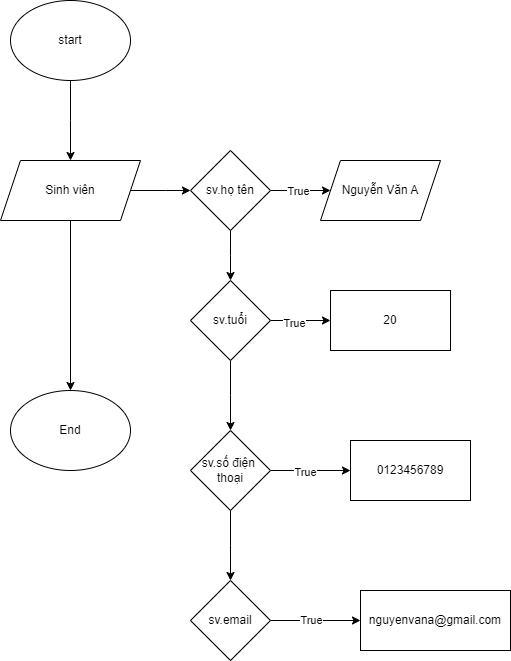

The diagram above was exported from draw.io. Its source (the exported page's mxGraphModel, read from the mxfile embedded in the PNG):
<mxGraphModel dx="1290" dy="566" grid="1" gridSize="10" guides="1" tooltips="1" connect="1" arrows="1" fold="1" page="1" pageScale="1" pageWidth="827" pageHeight="1169" math="0" shadow="0">
  <root>
    <mxCell id="WIyWlLk6GJQsqaUBKTNV-0" />
    <mxCell id="WIyWlLk6GJQsqaUBKTNV-1" parent="WIyWlLk6GJQsqaUBKTNV-0" />
    <mxCell id="wFbWjETtI9oIqS6Yr8XH-1" style="edgeStyle=orthogonalEdgeStyle;rounded=0;orthogonalLoop=1;jettySize=auto;html=1;" edge="1" parent="WIyWlLk6GJQsqaUBKTNV-1" source="wFbWjETtI9oIqS6Yr8XH-0">
      <mxGeometry relative="1" as="geometry">
        <mxPoint x="290" y="180" as="targetPoint" />
      </mxGeometry>
    </mxCell>
    <mxCell id="wFbWjETtI9oIqS6Yr8XH-0" value="start" style="ellipse;whiteSpace=wrap;html=1;" vertex="1" parent="WIyWlLk6GJQsqaUBKTNV-1">
      <mxGeometry x="230" y="20" width="120" height="80" as="geometry" />
    </mxCell>
    <mxCell id="wFbWjETtI9oIqS6Yr8XH-6" style="edgeStyle=orthogonalEdgeStyle;rounded=0;orthogonalLoop=1;jettySize=auto;html=1;" edge="1" parent="WIyWlLk6GJQsqaUBKTNV-1" source="wFbWjETtI9oIqS6Yr8XH-2">
      <mxGeometry relative="1" as="geometry">
        <mxPoint x="410" y="210" as="targetPoint" />
      </mxGeometry>
    </mxCell>
    <mxCell id="wFbWjETtI9oIqS6Yr8XH-26" style="edgeStyle=orthogonalEdgeStyle;rounded=0;orthogonalLoop=1;jettySize=auto;html=1;" edge="1" parent="WIyWlLk6GJQsqaUBKTNV-1" source="wFbWjETtI9oIqS6Yr8XH-2" target="wFbWjETtI9oIqS6Yr8XH-27">
      <mxGeometry relative="1" as="geometry">
        <mxPoint x="290" y="390" as="targetPoint" />
      </mxGeometry>
    </mxCell>
    <mxCell id="wFbWjETtI9oIqS6Yr8XH-2" value="Sinh viên" style="shape=parallelogram;perimeter=parallelogramPerimeter;whiteSpace=wrap;html=1;fixedSize=1;" vertex="1" parent="WIyWlLk6GJQsqaUBKTNV-1">
      <mxGeometry x="220" y="180" width="140" height="60" as="geometry" />
    </mxCell>
    <mxCell id="wFbWjETtI9oIqS6Yr8XH-8" style="edgeStyle=orthogonalEdgeStyle;rounded=0;orthogonalLoop=1;jettySize=auto;html=1;" edge="1" parent="WIyWlLk6GJQsqaUBKTNV-1" source="wFbWjETtI9oIqS6Yr8XH-7">
      <mxGeometry relative="1" as="geometry">
        <mxPoint x="550" y="210" as="targetPoint" />
      </mxGeometry>
    </mxCell>
    <mxCell id="wFbWjETtI9oIqS6Yr8XH-22" value="True" style="edgeLabel;html=1;align=center;verticalAlign=middle;resizable=0;points=[];" vertex="1" connectable="0" parent="wFbWjETtI9oIqS6Yr8XH-8">
      <mxGeometry x="-0.1141" relative="1" as="geometry">
        <mxPoint as="offset" />
      </mxGeometry>
    </mxCell>
    <mxCell id="wFbWjETtI9oIqS6Yr8XH-10" style="edgeStyle=orthogonalEdgeStyle;rounded=0;orthogonalLoop=1;jettySize=auto;html=1;" edge="1" parent="WIyWlLk6GJQsqaUBKTNV-1" source="wFbWjETtI9oIqS6Yr8XH-7">
      <mxGeometry relative="1" as="geometry">
        <mxPoint x="450" y="300" as="targetPoint" />
      </mxGeometry>
    </mxCell>
    <mxCell id="wFbWjETtI9oIqS6Yr8XH-7" value="sv.họ tên" style="rhombus;whiteSpace=wrap;html=1;" vertex="1" parent="WIyWlLk6GJQsqaUBKTNV-1">
      <mxGeometry x="410" y="170" width="80" height="80" as="geometry" />
    </mxCell>
    <mxCell id="wFbWjETtI9oIqS6Yr8XH-9" value="Nguyễn Văn A" style="shape=parallelogram;perimeter=parallelogramPerimeter;whiteSpace=wrap;html=1;fixedSize=1;" vertex="1" parent="WIyWlLk6GJQsqaUBKTNV-1">
      <mxGeometry x="540" y="180" width="120" height="60" as="geometry" />
    </mxCell>
    <mxCell id="wFbWjETtI9oIqS6Yr8XH-12" style="edgeStyle=orthogonalEdgeStyle;rounded=0;orthogonalLoop=1;jettySize=auto;html=1;" edge="1" parent="WIyWlLk6GJQsqaUBKTNV-1" source="wFbWjETtI9oIqS6Yr8XH-11">
      <mxGeometry relative="1" as="geometry">
        <mxPoint x="550" y="340" as="targetPoint" />
      </mxGeometry>
    </mxCell>
    <mxCell id="wFbWjETtI9oIqS6Yr8XH-23" value="True" style="edgeLabel;html=1;align=center;verticalAlign=middle;resizable=0;points=[];" vertex="1" connectable="0" parent="wFbWjETtI9oIqS6Yr8XH-12">
      <mxGeometry x="-0.2463" y="-2" relative="1" as="geometry">
        <mxPoint as="offset" />
      </mxGeometry>
    </mxCell>
    <mxCell id="wFbWjETtI9oIqS6Yr8XH-14" style="edgeStyle=orthogonalEdgeStyle;rounded=0;orthogonalLoop=1;jettySize=auto;html=1;" edge="1" parent="WIyWlLk6GJQsqaUBKTNV-1" source="wFbWjETtI9oIqS6Yr8XH-11">
      <mxGeometry relative="1" as="geometry">
        <mxPoint x="450" y="450" as="targetPoint" />
      </mxGeometry>
    </mxCell>
    <mxCell id="wFbWjETtI9oIqS6Yr8XH-11" value="sv.tuổi" style="rhombus;whiteSpace=wrap;html=1;" vertex="1" parent="WIyWlLk6GJQsqaUBKTNV-1">
      <mxGeometry x="410" y="300" width="80" height="80" as="geometry" />
    </mxCell>
    <mxCell id="wFbWjETtI9oIqS6Yr8XH-13" value="20" style="rounded=0;whiteSpace=wrap;html=1;" vertex="1" parent="WIyWlLk6GJQsqaUBKTNV-1">
      <mxGeometry x="550" y="310" width="120" height="60" as="geometry" />
    </mxCell>
    <mxCell id="wFbWjETtI9oIqS6Yr8XH-16" style="edgeStyle=orthogonalEdgeStyle;rounded=0;orthogonalLoop=1;jettySize=auto;html=1;" edge="1" parent="WIyWlLk6GJQsqaUBKTNV-1" source="wFbWjETtI9oIqS6Yr8XH-15">
      <mxGeometry relative="1" as="geometry">
        <mxPoint x="570" y="490" as="targetPoint" />
      </mxGeometry>
    </mxCell>
    <mxCell id="wFbWjETtI9oIqS6Yr8XH-24" value="True" style="edgeLabel;html=1;align=center;verticalAlign=middle;resizable=0;points=[];" vertex="1" connectable="0" parent="wFbWjETtI9oIqS6Yr8XH-16">
      <mxGeometry x="-0.1603" y="-1" relative="1" as="geometry">
        <mxPoint as="offset" />
      </mxGeometry>
    </mxCell>
    <mxCell id="wFbWjETtI9oIqS6Yr8XH-18" style="edgeStyle=orthogonalEdgeStyle;rounded=0;orthogonalLoop=1;jettySize=auto;html=1;" edge="1" parent="WIyWlLk6GJQsqaUBKTNV-1" source="wFbWjETtI9oIqS6Yr8XH-15">
      <mxGeometry relative="1" as="geometry">
        <mxPoint x="450" y="600" as="targetPoint" />
      </mxGeometry>
    </mxCell>
    <mxCell id="wFbWjETtI9oIqS6Yr8XH-15" value="sv.số điện&amp;nbsp;&lt;br&gt;thoại" style="rhombus;whiteSpace=wrap;html=1;" vertex="1" parent="WIyWlLk6GJQsqaUBKTNV-1">
      <mxGeometry x="410" y="450" width="80" height="80" as="geometry" />
    </mxCell>
    <mxCell id="wFbWjETtI9oIqS6Yr8XH-17" value="0123456789" style="rounded=0;whiteSpace=wrap;html=1;" vertex="1" parent="WIyWlLk6GJQsqaUBKTNV-1">
      <mxGeometry x="570" y="460" width="120" height="60" as="geometry" />
    </mxCell>
    <mxCell id="wFbWjETtI9oIqS6Yr8XH-20" style="edgeStyle=orthogonalEdgeStyle;rounded=0;orthogonalLoop=1;jettySize=auto;html=1;" edge="1" parent="WIyWlLk6GJQsqaUBKTNV-1" source="wFbWjETtI9oIqS6Yr8XH-19">
      <mxGeometry relative="1" as="geometry">
        <mxPoint x="580" y="640" as="targetPoint" />
      </mxGeometry>
    </mxCell>
    <mxCell id="wFbWjETtI9oIqS6Yr8XH-25" value="True" style="edgeLabel;html=1;align=center;verticalAlign=middle;resizable=0;points=[];" vertex="1" connectable="0" parent="wFbWjETtI9oIqS6Yr8XH-20">
      <mxGeometry x="-0.1205" y="1" relative="1" as="geometry">
        <mxPoint as="offset" />
      </mxGeometry>
    </mxCell>
    <mxCell id="wFbWjETtI9oIqS6Yr8XH-19" value="sv.email" style="rhombus;whiteSpace=wrap;html=1;" vertex="1" parent="WIyWlLk6GJQsqaUBKTNV-1">
      <mxGeometry x="410" y="600" width="80" height="80" as="geometry" />
    </mxCell>
    <mxCell id="wFbWjETtI9oIqS6Yr8XH-21" value="nguyenvana@gmail.com" style="rounded=0;whiteSpace=wrap;html=1;" vertex="1" parent="WIyWlLk6GJQsqaUBKTNV-1">
      <mxGeometry x="580" y="610" width="150" height="60" as="geometry" />
    </mxCell>
    <mxCell id="wFbWjETtI9oIqS6Yr8XH-27" value="End" style="ellipse;whiteSpace=wrap;html=1;" vertex="1" parent="WIyWlLk6GJQsqaUBKTNV-1">
      <mxGeometry x="230" y="410" width="120" height="80" as="geometry" />
    </mxCell>
  </root>
</mxGraphModel>